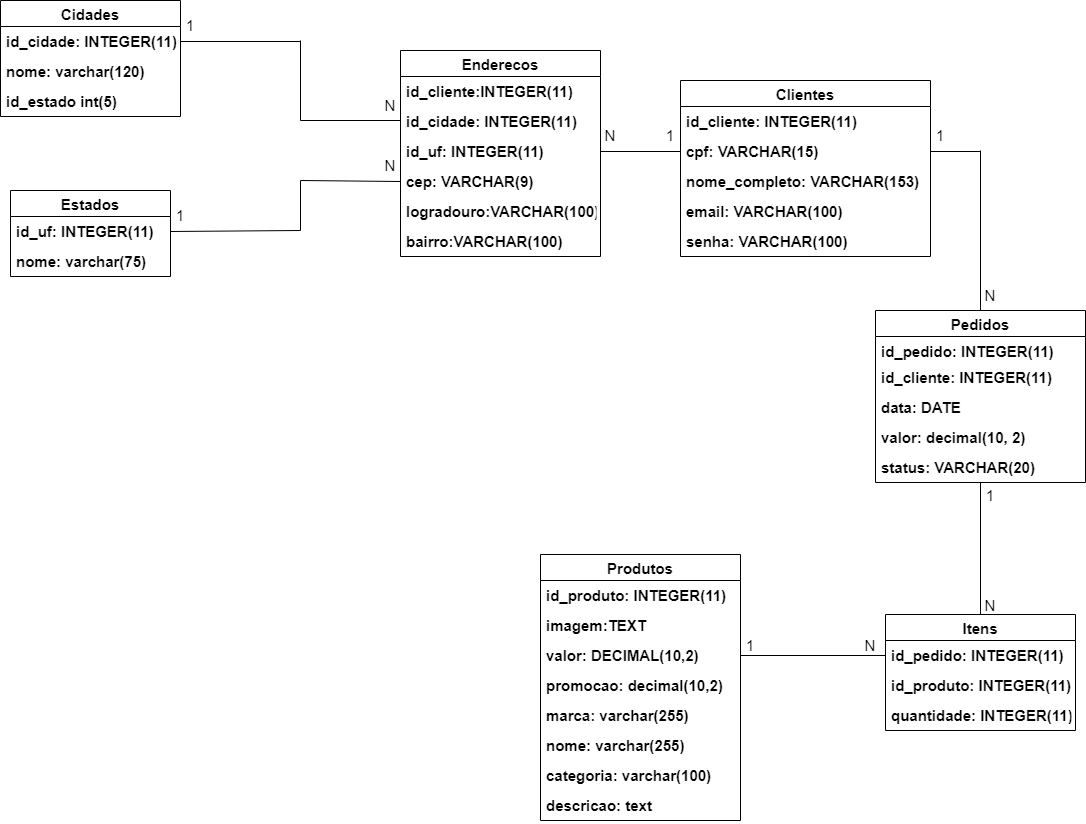

The diagram above was exported from draw.io. Its source (the exported page's mxGraphModel, read from the mxfile embedded in the PNG):
<mxGraphModel dx="2591" dy="705" grid="1" gridSize="10" guides="1" tooltips="1" connect="1" arrows="1" fold="1" page="1" pageScale="1" pageWidth="1169" pageHeight="827" math="0" shadow="0">
  <root>
    <mxCell id="0" />
    <mxCell id="1" parent="0" />
    <mxCell id="DRpA_dnH9XPrj8dvJHhw-1" value="Clientes" style="swimlane;fontStyle=1;childLayout=stackLayout;horizontal=1;startSize=26;horizontalStack=0;resizeParent=1;resizeParentMax=0;resizeLast=0;collapsible=1;marginBottom=0;align=center;fontSize=15;" parent="1" vertex="1">
      <mxGeometry x="-420" y="120" width="250" height="176" as="geometry" />
    </mxCell>
    <mxCell id="DRpA_dnH9XPrj8dvJHhw-2" value="id_cliente: INTEGER(11)" style="text;strokeColor=none;fillColor=none;spacingLeft=4;spacingRight=4;overflow=hidden;rotatable=0;points=[[0,0.5],[1,0.5]];portConstraint=eastwest;fontSize=15;fontStyle=1" parent="DRpA_dnH9XPrj8dvJHhw-1" vertex="1">
      <mxGeometry y="26" width="250" height="30" as="geometry" />
    </mxCell>
    <mxCell id="DRpA_dnH9XPrj8dvJHhw-6" value="cpf: VARCHAR(15)" style="text;strokeColor=none;fillColor=none;spacingLeft=4;spacingRight=4;overflow=hidden;rotatable=0;points=[[0,0.5],[1,0.5]];portConstraint=eastwest;fontSize=15;fontStyle=1" parent="DRpA_dnH9XPrj8dvJHhw-1" vertex="1">
      <mxGeometry y="56" width="250" height="30" as="geometry" />
    </mxCell>
    <mxCell id="DRpA_dnH9XPrj8dvJHhw-3" value="nome_completo: VARCHAR(153)" style="text;strokeColor=none;fillColor=none;spacingLeft=4;spacingRight=4;overflow=hidden;rotatable=0;points=[[0,0.5],[1,0.5]];portConstraint=eastwest;fontSize=15;fontStyle=1" parent="DRpA_dnH9XPrj8dvJHhw-1" vertex="1">
      <mxGeometry y="86" width="250" height="30" as="geometry" />
    </mxCell>
    <mxCell id="DRpA_dnH9XPrj8dvJHhw-5" value="email: VARCHAR(100)" style="text;strokeColor=none;fillColor=none;spacingLeft=4;spacingRight=4;overflow=hidden;rotatable=0;points=[[0,0.5],[1,0.5]];portConstraint=eastwest;fontSize=15;fontStyle=1" parent="DRpA_dnH9XPrj8dvJHhw-1" vertex="1">
      <mxGeometry y="116" width="250" height="30" as="geometry" />
    </mxCell>
    <mxCell id="DRpA_dnH9XPrj8dvJHhw-7" value="senha: VARCHAR(100)" style="text;strokeColor=none;fillColor=none;spacingLeft=4;spacingRight=4;overflow=hidden;rotatable=0;points=[[0,0.5],[1,0.5]];portConstraint=eastwest;fontSize=15;fontStyle=1" parent="DRpA_dnH9XPrj8dvJHhw-1" vertex="1">
      <mxGeometry y="146" width="250" height="30" as="geometry" />
    </mxCell>
    <mxCell id="DRpA_dnH9XPrj8dvJHhw-8" value="Produtos" style="swimlane;fontStyle=1;childLayout=stackLayout;horizontal=1;startSize=26;horizontalStack=0;resizeParent=1;resizeParentMax=0;resizeLast=0;collapsible=1;marginBottom=0;align=center;fontSize=15;" parent="1" vertex="1">
      <mxGeometry x="-560" y="594" width="200" height="266" as="geometry" />
    </mxCell>
    <mxCell id="DRpA_dnH9XPrj8dvJHhw-9" value="id_produto: INTEGER(11)" style="text;strokeColor=none;fillColor=none;spacingLeft=4;spacingRight=4;overflow=hidden;rotatable=0;points=[[0,0.5],[1,0.5]];portConstraint=eastwest;fontSize=15;fontStyle=1" parent="DRpA_dnH9XPrj8dvJHhw-8" vertex="1">
      <mxGeometry y="26" width="200" height="30" as="geometry" />
    </mxCell>
    <mxCell id="DRpA_dnH9XPrj8dvJHhw-12" value="imagem:TEXT" style="text;strokeColor=none;fillColor=none;spacingLeft=4;spacingRight=4;overflow=hidden;rotatable=0;points=[[0,0.5],[1,0.5]];portConstraint=eastwest;fontSize=15;fontStyle=1" parent="DRpA_dnH9XPrj8dvJHhw-8" vertex="1">
      <mxGeometry y="56" width="200" height="30" as="geometry" />
    </mxCell>
    <mxCell id="DRpA_dnH9XPrj8dvJHhw-14" value="valor: DECIMAL(10,2)" style="text;strokeColor=none;fillColor=none;spacingLeft=4;spacingRight=4;overflow=hidden;rotatable=0;points=[[0,0.5],[1,0.5]];portConstraint=eastwest;fontSize=15;fontStyle=1" parent="DRpA_dnH9XPrj8dvJHhw-8" vertex="1">
      <mxGeometry y="86" width="200" height="30" as="geometry" />
    </mxCell>
    <mxCell id="iuZWa8qREcq-JHOJNVm1-7" value="promocao: decimal(10,2)" style="text;strokeColor=none;fillColor=none;spacingLeft=4;spacingRight=4;overflow=hidden;rotatable=0;points=[[0,0.5],[1,0.5]];portConstraint=eastwest;fontSize=15;fontStyle=1" parent="DRpA_dnH9XPrj8dvJHhw-8" vertex="1">
      <mxGeometry y="116" width="200" height="30" as="geometry" />
    </mxCell>
    <mxCell id="iuZWa8qREcq-JHOJNVm1-8" value="marca: varchar(255)" style="text;strokeColor=none;fillColor=none;spacingLeft=4;spacingRight=4;overflow=hidden;rotatable=0;points=[[0,0.5],[1,0.5]];portConstraint=eastwest;fontSize=15;fontStyle=1" parent="DRpA_dnH9XPrj8dvJHhw-8" vertex="1">
      <mxGeometry y="146" width="200" height="30" as="geometry" />
    </mxCell>
    <mxCell id="iuZWa8qREcq-JHOJNVm1-9" value="nome: varchar(255)" style="text;strokeColor=none;fillColor=none;spacingLeft=4;spacingRight=4;overflow=hidden;rotatable=0;points=[[0,0.5],[1,0.5]];portConstraint=eastwest;fontSize=15;fontStyle=1" parent="DRpA_dnH9XPrj8dvJHhw-8" vertex="1">
      <mxGeometry y="176" width="200" height="30" as="geometry" />
    </mxCell>
    <mxCell id="iuZWa8qREcq-JHOJNVm1-10" value="categoria: varchar(100)" style="text;strokeColor=none;fillColor=none;spacingLeft=4;spacingRight=4;overflow=hidden;rotatable=0;points=[[0,0.5],[1,0.5]];portConstraint=eastwest;fontSize=15;fontStyle=1" parent="DRpA_dnH9XPrj8dvJHhw-8" vertex="1">
      <mxGeometry y="206" width="200" height="30" as="geometry" />
    </mxCell>
    <mxCell id="iuZWa8qREcq-JHOJNVm1-11" value="descricao: text" style="text;strokeColor=none;fillColor=none;spacingLeft=4;spacingRight=4;overflow=hidden;rotatable=0;points=[[0,0.5],[1,0.5]];portConstraint=eastwest;fontSize=15;fontStyle=1" parent="DRpA_dnH9XPrj8dvJHhw-8" vertex="1">
      <mxGeometry y="236" width="200" height="30" as="geometry" />
    </mxCell>
    <mxCell id="DRpA_dnH9XPrj8dvJHhw-15" value="Enderecos" style="swimlane;fontStyle=1;childLayout=stackLayout;horizontal=1;startSize=26;horizontalStack=0;resizeParent=1;resizeParentMax=0;resizeLast=0;collapsible=1;marginBottom=0;align=center;fontSize=15;" parent="1" vertex="1">
      <mxGeometry x="-700" y="90" width="200" height="206" as="geometry" />
    </mxCell>
    <mxCell id="DRpA_dnH9XPrj8dvJHhw-16" value="id_cliente:INTEGER(11)" style="text;strokeColor=none;fillColor=none;spacingLeft=4;spacingRight=4;overflow=hidden;rotatable=0;points=[[0,0.5],[1,0.5]];portConstraint=eastwest;fontSize=15;fontStyle=1" parent="DRpA_dnH9XPrj8dvJHhw-15" vertex="1">
      <mxGeometry y="26" width="200" height="30" as="geometry" />
    </mxCell>
    <mxCell id="DRpA_dnH9XPrj8dvJHhw-18" value="id_cidade: INTEGER(11)" style="text;strokeColor=none;fillColor=none;spacingLeft=4;spacingRight=4;overflow=hidden;rotatable=0;points=[[0,0.5],[1,0.5]];portConstraint=eastwest;fontSize=15;fontStyle=1" parent="DRpA_dnH9XPrj8dvJHhw-15" vertex="1">
      <mxGeometry y="56" width="200" height="30" as="geometry" />
    </mxCell>
    <mxCell id="DRpA_dnH9XPrj8dvJHhw-17" value="id_uf: INTEGER(11)" style="text;strokeColor=none;fillColor=none;spacingLeft=4;spacingRight=4;overflow=hidden;rotatable=0;points=[[0,0.5],[1,0.5]];portConstraint=eastwest;fontSize=15;fontStyle=1" parent="DRpA_dnH9XPrj8dvJHhw-15" vertex="1">
      <mxGeometry y="86" width="200" height="30" as="geometry" />
    </mxCell>
    <mxCell id="DRpA_dnH9XPrj8dvJHhw-19" value="cep: VARCHAR(9)" style="text;strokeColor=none;fillColor=none;spacingLeft=4;spacingRight=4;overflow=hidden;rotatable=0;points=[[0,0.5],[1,0.5]];portConstraint=eastwest;fontSize=15;fontStyle=1" parent="DRpA_dnH9XPrj8dvJHhw-15" vertex="1">
      <mxGeometry y="116" width="200" height="30" as="geometry" />
    </mxCell>
    <mxCell id="DRpA_dnH9XPrj8dvJHhw-21" value="logradouro:VARCHAR(100)" style="text;strokeColor=none;fillColor=none;spacingLeft=4;spacingRight=4;overflow=hidden;rotatable=0;points=[[0,0.5],[1,0.5]];portConstraint=eastwest;fontSize=15;fontStyle=1" parent="DRpA_dnH9XPrj8dvJHhw-15" vertex="1">
      <mxGeometry y="146" width="200" height="30" as="geometry" />
    </mxCell>
    <mxCell id="DRpA_dnH9XPrj8dvJHhw-20" value="bairro:VARCHAR(100)" style="text;strokeColor=none;fillColor=none;spacingLeft=4;spacingRight=4;overflow=hidden;rotatable=0;points=[[0,0.5],[1,0.5]];portConstraint=eastwest;fontSize=15;fontStyle=1" parent="DRpA_dnH9XPrj8dvJHhw-15" vertex="1">
      <mxGeometry y="176" width="200" height="30" as="geometry" />
    </mxCell>
    <mxCell id="DRpA_dnH9XPrj8dvJHhw-22" value="Estados" style="swimlane;fontStyle=1;childLayout=stackLayout;horizontal=1;startSize=26;horizontalStack=0;resizeParent=1;resizeParentMax=0;resizeLast=0;collapsible=1;marginBottom=0;align=center;fontSize=15;" parent="1" vertex="1">
      <mxGeometry x="-1090" y="230" width="160" height="86" as="geometry">
        <mxRectangle x="-1090" y="230" width="90" height="26" as="alternateBounds" />
      </mxGeometry>
    </mxCell>
    <mxCell id="DRpA_dnH9XPrj8dvJHhw-23" value="id_uf: INTEGER(11)" style="text;strokeColor=none;fillColor=none;spacingLeft=4;spacingRight=4;overflow=hidden;rotatable=0;points=[[0,0.5],[1,0.5]];portConstraint=eastwest;fontSize=15;fontStyle=1" parent="DRpA_dnH9XPrj8dvJHhw-22" vertex="1">
      <mxGeometry y="26" width="160" height="30" as="geometry" />
    </mxCell>
    <mxCell id="DRpA_dnH9XPrj8dvJHhw-24" value="nome: varchar(75)" style="text;strokeColor=none;fillColor=none;spacingLeft=4;spacingRight=4;overflow=hidden;rotatable=0;points=[[0,0.5],[1,0.5]];portConstraint=eastwest;fontSize=15;fontStyle=1" parent="DRpA_dnH9XPrj8dvJHhw-22" vertex="1">
      <mxGeometry y="56" width="160" height="30" as="geometry" />
    </mxCell>
    <mxCell id="DRpA_dnH9XPrj8dvJHhw-26" value="Cidades" style="swimlane;fontStyle=1;childLayout=stackLayout;horizontal=1;startSize=26;horizontalStack=0;resizeParent=1;resizeParentMax=0;resizeLast=0;collapsible=1;marginBottom=0;align=center;fontSize=15;" parent="1" vertex="1">
      <mxGeometry x="-1100" y="40" width="180" height="116" as="geometry" />
    </mxCell>
    <mxCell id="DRpA_dnH9XPrj8dvJHhw-27" value="id_cidade: INTEGER(11)" style="text;strokeColor=none;fillColor=none;spacingLeft=4;spacingRight=4;overflow=hidden;rotatable=0;points=[[0,0.5],[1,0.5]];portConstraint=eastwest;fontSize=15;fontStyle=1" parent="DRpA_dnH9XPrj8dvJHhw-26" vertex="1">
      <mxGeometry y="26" width="180" height="30" as="geometry" />
    </mxCell>
    <mxCell id="DRpA_dnH9XPrj8dvJHhw-28" value="nome: varchar(120)" style="text;strokeColor=none;fillColor=none;spacingLeft=4;spacingRight=4;overflow=hidden;rotatable=0;points=[[0,0.5],[1,0.5]];portConstraint=eastwest;fontSize=15;fontStyle=1" parent="DRpA_dnH9XPrj8dvJHhw-26" vertex="1">
      <mxGeometry y="56" width="180" height="30" as="geometry" />
    </mxCell>
    <mxCell id="iuZWa8qREcq-JHOJNVm1-2" value="id_estado int(5)" style="text;strokeColor=none;fillColor=none;spacingLeft=4;spacingRight=4;overflow=hidden;rotatable=0;points=[[0,0.5],[1,0.5]];portConstraint=eastwest;fontSize=15;fontStyle=1" parent="DRpA_dnH9XPrj8dvJHhw-26" vertex="1">
      <mxGeometry y="86" width="180" height="30" as="geometry" />
    </mxCell>
    <mxCell id="DRpA_dnH9XPrj8dvJHhw-30" value="Pedidos" style="swimlane;fontStyle=1;childLayout=stackLayout;horizontal=1;startSize=26;horizontalStack=0;resizeParent=1;resizeParentMax=0;resizeLast=0;collapsible=1;marginBottom=0;align=center;fontSize=15;" parent="1" vertex="1">
      <mxGeometry x="-225" y="350" width="210" height="172" as="geometry" />
    </mxCell>
    <mxCell id="DRpA_dnH9XPrj8dvJHhw-31" value="id_pedido: INTEGER(11)" style="text;strokeColor=none;fillColor=none;spacingLeft=4;spacingRight=4;overflow=hidden;rotatable=0;points=[[0,0.5],[1,0.5]];portConstraint=eastwest;fontSize=15;fontStyle=1" parent="DRpA_dnH9XPrj8dvJHhw-30" vertex="1">
      <mxGeometry y="26" width="210" height="26" as="geometry" />
    </mxCell>
    <mxCell id="DRpA_dnH9XPrj8dvJHhw-32" value="id_cliente: INTEGER(11)" style="text;strokeColor=none;fillColor=none;spacingLeft=4;spacingRight=4;overflow=hidden;rotatable=0;points=[[0,0.5],[1,0.5]];portConstraint=eastwest;fontSize=15;fontStyle=1" parent="DRpA_dnH9XPrj8dvJHhw-30" vertex="1">
      <mxGeometry y="52" width="210" height="30" as="geometry" />
    </mxCell>
    <mxCell id="DRpA_dnH9XPrj8dvJHhw-35" value="data: DATE" style="text;strokeColor=none;fillColor=none;spacingLeft=4;spacingRight=4;overflow=hidden;rotatable=0;points=[[0,0.5],[1,0.5]];portConstraint=eastwest;fontSize=15;fontStyle=1" parent="DRpA_dnH9XPrj8dvJHhw-30" vertex="1">
      <mxGeometry y="82" width="210" height="30" as="geometry" />
    </mxCell>
    <mxCell id="iuZWa8qREcq-JHOJNVm1-4" value="valor: decimal(10, 2)" style="text;strokeColor=none;fillColor=none;spacingLeft=4;spacingRight=4;overflow=hidden;rotatable=0;points=[[0,0.5],[1,0.5]];portConstraint=eastwest;fontSize=15;fontStyle=1" parent="DRpA_dnH9XPrj8dvJHhw-30" vertex="1">
      <mxGeometry y="112" width="210" height="30" as="geometry" />
    </mxCell>
    <mxCell id="lYrifVPpYKAVFuLHy0ht-1" value="status: VARCHAR(20)" style="text;strokeColor=none;fillColor=none;spacingLeft=4;spacingRight=4;overflow=hidden;rotatable=0;points=[[0,0.5],[1,0.5]];portConstraint=eastwest;fontSize=15;fontStyle=1" parent="DRpA_dnH9XPrj8dvJHhw-30" vertex="1">
      <mxGeometry y="142" width="210" height="30" as="geometry" />
    </mxCell>
    <mxCell id="DRpA_dnH9XPrj8dvJHhw-38" value="Itens" style="swimlane;fontStyle=1;childLayout=stackLayout;horizontal=1;startSize=26;horizontalStack=0;resizeParent=1;resizeParentMax=0;resizeLast=0;collapsible=1;marginBottom=0;align=center;fontSize=15;" parent="1" vertex="1">
      <mxGeometry x="-215" y="654" width="190" height="116" as="geometry" />
    </mxCell>
    <mxCell id="DRpA_dnH9XPrj8dvJHhw-39" value="id_pedido: INTEGER(11)" style="text;strokeColor=none;fillColor=none;spacingLeft=4;spacingRight=4;overflow=hidden;rotatable=0;points=[[0,0.5],[1,0.5]];portConstraint=eastwest;fontSize=15;fontStyle=1" parent="DRpA_dnH9XPrj8dvJHhw-38" vertex="1">
      <mxGeometry y="26" width="190" height="30" as="geometry" />
    </mxCell>
    <mxCell id="DRpA_dnH9XPrj8dvJHhw-40" value="id_produto: INTEGER(11)" style="text;strokeColor=none;fillColor=none;spacingLeft=4;spacingRight=4;overflow=hidden;rotatable=0;points=[[0,0.5],[1,0.5]];portConstraint=eastwest;fontSize=15;fontStyle=1" parent="DRpA_dnH9XPrj8dvJHhw-38" vertex="1">
      <mxGeometry y="56" width="190" height="30" as="geometry" />
    </mxCell>
    <mxCell id="DRpA_dnH9XPrj8dvJHhw-36" value="quantidade: INTEGER(11)" style="text;strokeColor=none;fillColor=none;spacingLeft=4;spacingRight=4;overflow=hidden;rotatable=0;points=[[0,0.5],[1,0.5]];portConstraint=eastwest;fontSize=15;fontStyle=1" parent="DRpA_dnH9XPrj8dvJHhw-38" vertex="1">
      <mxGeometry y="86" width="190" height="30" as="geometry" />
    </mxCell>
    <mxCell id="DRpA_dnH9XPrj8dvJHhw-42" value="" style="endArrow=none;html=1;rounded=0;fontSize=15;exitX=1;exitY=0.5;exitDx=0;exitDy=0;" parent="1" source="DRpA_dnH9XPrj8dvJHhw-27" edge="1">
      <mxGeometry relative="1" as="geometry">
        <mxPoint x="-490" y="580" as="sourcePoint" />
        <mxPoint x="-800" y="81" as="targetPoint" />
      </mxGeometry>
    </mxCell>
    <mxCell id="DRpA_dnH9XPrj8dvJHhw-43" value="" style="endArrow=none;html=1;rounded=0;fontSize=15;" parent="1" edge="1">
      <mxGeometry relative="1" as="geometry">
        <mxPoint x="-800" y="80" as="sourcePoint" />
        <mxPoint x="-800" y="160" as="targetPoint" />
      </mxGeometry>
    </mxCell>
    <mxCell id="DRpA_dnH9XPrj8dvJHhw-44" value="" style="endArrow=none;html=1;rounded=0;fontSize=15;entryX=1;entryY=1;entryDx=0;entryDy=0;" parent="1" target="DRpA_dnH9XPrj8dvJHhw-56" edge="1">
      <mxGeometry relative="1" as="geometry">
        <mxPoint x="-800" y="160" as="sourcePoint" />
        <mxPoint x="-440" y="330" as="targetPoint" />
      </mxGeometry>
    </mxCell>
    <mxCell id="DRpA_dnH9XPrj8dvJHhw-45" value="" style="endArrow=none;html=1;rounded=0;fontSize=15;exitX=1;exitY=0.5;exitDx=0;exitDy=0;" parent="1" source="DRpA_dnH9XPrj8dvJHhw-23" edge="1">
      <mxGeometry relative="1" as="geometry">
        <mxPoint x="-530" y="440" as="sourcePoint" />
        <mxPoint x="-800" y="270" as="targetPoint" />
      </mxGeometry>
    </mxCell>
    <mxCell id="DRpA_dnH9XPrj8dvJHhw-46" value="" style="endArrow=none;html=1;rounded=0;fontSize=15;entryX=0;entryY=0.5;entryDx=0;entryDy=0;" parent="1" target="DRpA_dnH9XPrj8dvJHhw-19" edge="1">
      <mxGeometry relative="1" as="geometry">
        <mxPoint x="-800" y="220" as="sourcePoint" />
        <mxPoint x="-470" y="350" as="targetPoint" />
      </mxGeometry>
    </mxCell>
    <mxCell id="DRpA_dnH9XPrj8dvJHhw-47" value="" style="endArrow=none;html=1;rounded=0;fontSize=15;" parent="1" edge="1">
      <mxGeometry relative="1" as="geometry">
        <mxPoint x="-800" y="220" as="sourcePoint" />
        <mxPoint x="-800" y="270" as="targetPoint" />
      </mxGeometry>
    </mxCell>
    <mxCell id="DRpA_dnH9XPrj8dvJHhw-48" value="" style="endArrow=none;html=1;rounded=0;fontSize=15;exitX=1;exitY=0.5;exitDx=0;exitDy=0;entryX=0;entryY=0.5;entryDx=0;entryDy=0;" parent="1" source="DRpA_dnH9XPrj8dvJHhw-17" target="DRpA_dnH9XPrj8dvJHhw-6" edge="1">
      <mxGeometry relative="1" as="geometry">
        <mxPoint x="-180" y="480" as="sourcePoint" />
        <mxPoint x="-20" y="480" as="targetPoint" />
      </mxGeometry>
    </mxCell>
    <mxCell id="DRpA_dnH9XPrj8dvJHhw-49" value="" style="endArrow=none;html=1;rounded=0;fontSize=15;exitX=1;exitY=0.5;exitDx=0;exitDy=0;" parent="1" source="DRpA_dnH9XPrj8dvJHhw-6" edge="1">
      <mxGeometry relative="1" as="geometry">
        <mxPoint y="500" as="sourcePoint" />
        <mxPoint x="-120" y="191" as="targetPoint" />
      </mxGeometry>
    </mxCell>
    <mxCell id="DRpA_dnH9XPrj8dvJHhw-50" value="" style="endArrow=none;html=1;rounded=0;fontSize=15;exitX=0.5;exitY=0;exitDx=0;exitDy=0;" parent="1" source="DRpA_dnH9XPrj8dvJHhw-30" edge="1">
      <mxGeometry relative="1" as="geometry">
        <mxPoint x="340" y="360" as="sourcePoint" />
        <mxPoint x="-120" y="190" as="targetPoint" />
      </mxGeometry>
    </mxCell>
    <mxCell id="DRpA_dnH9XPrj8dvJHhw-54" value="1" style="text;html=1;strokeColor=none;fillColor=none;align=center;verticalAlign=middle;whiteSpace=wrap;rounded=0;fontSize=15;" parent="1" vertex="1">
      <mxGeometry x="-930" y="240" width="20" height="30" as="geometry" />
    </mxCell>
    <mxCell id="DRpA_dnH9XPrj8dvJHhw-55" value="1" style="text;html=1;strokeColor=none;fillColor=none;align=center;verticalAlign=middle;whiteSpace=wrap;rounded=0;fontSize=15;" parent="1" vertex="1">
      <mxGeometry x="-920" y="50" width="20" height="30" as="geometry" />
    </mxCell>
    <mxCell id="DRpA_dnH9XPrj8dvJHhw-56" value="N" style="text;html=1;strokeColor=none;fillColor=none;align=center;verticalAlign=middle;whiteSpace=wrap;rounded=0;fontSize=15;" parent="1" vertex="1">
      <mxGeometry x="-720" y="130" width="20" height="30" as="geometry" />
    </mxCell>
    <mxCell id="DRpA_dnH9XPrj8dvJHhw-58" value="N" style="text;html=1;strokeColor=none;fillColor=none;align=center;verticalAlign=middle;whiteSpace=wrap;rounded=0;fontSize=15;" parent="1" vertex="1">
      <mxGeometry x="-720" y="190" width="20" height="30" as="geometry" />
    </mxCell>
    <mxCell id="DRpA_dnH9XPrj8dvJHhw-59" value="1" style="text;html=1;strokeColor=none;fillColor=none;align=center;verticalAlign=middle;whiteSpace=wrap;rounded=0;fontSize=15;" parent="1" vertex="1">
      <mxGeometry x="-440" y="160" width="20" height="30" as="geometry" />
    </mxCell>
    <mxCell id="DRpA_dnH9XPrj8dvJHhw-60" value="N" style="text;html=1;strokeColor=none;fillColor=none;align=center;verticalAlign=middle;whiteSpace=wrap;rounded=0;fontSize=15;" parent="1" vertex="1">
      <mxGeometry x="-500" y="160" width="20" height="30" as="geometry" />
    </mxCell>
    <mxCell id="DRpA_dnH9XPrj8dvJHhw-61" value="1" style="text;html=1;strokeColor=none;fillColor=none;align=center;verticalAlign=middle;whiteSpace=wrap;rounded=0;fontSize=15;" parent="1" vertex="1">
      <mxGeometry x="-170" y="160" width="20" height="30" as="geometry" />
    </mxCell>
    <mxCell id="DRpA_dnH9XPrj8dvJHhw-62" value="" style="endArrow=none;html=1;rounded=0;fontSize=15;exitX=0;exitY=0.5;exitDx=0;exitDy=0;entryX=1;entryY=0.5;entryDx=0;entryDy=0;" parent="1" source="DRpA_dnH9XPrj8dvJHhw-39" target="DRpA_dnH9XPrj8dvJHhw-14" edge="1">
      <mxGeometry relative="1" as="geometry">
        <mxPoint x="340" y="760" as="sourcePoint" />
        <mxPoint x="-340" y="730" as="targetPoint" />
      </mxGeometry>
    </mxCell>
    <mxCell id="DRpA_dnH9XPrj8dvJHhw-63" value="" style="endArrow=none;html=1;rounded=0;fontSize=15;exitX=0.5;exitY=0;exitDx=0;exitDy=0;" parent="1" source="DRpA_dnH9XPrj8dvJHhw-38" target="lYrifVPpYKAVFuLHy0ht-1" edge="1">
      <mxGeometry relative="1" as="geometry">
        <mxPoint x="300" y="740" as="sourcePoint" />
        <mxPoint x="-130" y="535" as="targetPoint" />
      </mxGeometry>
    </mxCell>
    <mxCell id="DRpA_dnH9XPrj8dvJHhw-64" value="N" style="text;html=1;strokeColor=none;fillColor=none;align=center;verticalAlign=middle;whiteSpace=wrap;rounded=0;fontSize=15;" parent="1" vertex="1">
      <mxGeometry x="-120" y="320" width="20" height="30" as="geometry" />
    </mxCell>
    <mxCell id="DRpA_dnH9XPrj8dvJHhw-65" value="1" style="text;html=1;strokeColor=none;fillColor=none;align=center;verticalAlign=middle;whiteSpace=wrap;rounded=0;fontSize=15;" parent="1" vertex="1">
      <mxGeometry x="-360" y="670" width="20" height="30" as="geometry" />
    </mxCell>
    <mxCell id="DRpA_dnH9XPrj8dvJHhw-66" value="N" style="text;html=1;strokeColor=none;fillColor=none;align=center;verticalAlign=middle;whiteSpace=wrap;rounded=0;fontSize=15;" parent="1" vertex="1">
      <mxGeometry x="-260" y="670" width="60" height="30" as="geometry" />
    </mxCell>
    <mxCell id="DRpA_dnH9XPrj8dvJHhw-67" value="1" style="text;html=1;strokeColor=none;fillColor=none;align=center;verticalAlign=middle;whiteSpace=wrap;rounded=0;fontSize=15;" parent="1" vertex="1">
      <mxGeometry x="-120" y="520" width="20" height="30" as="geometry" />
    </mxCell>
    <mxCell id="DRpA_dnH9XPrj8dvJHhw-68" value="N" style="text;html=1;strokeColor=none;fillColor=none;align=center;verticalAlign=middle;whiteSpace=wrap;rounded=0;fontSize=15;" parent="1" vertex="1">
      <mxGeometry x="-120" y="630" width="20" height="30" as="geometry" />
    </mxCell>
  </root>
</mxGraphModel>